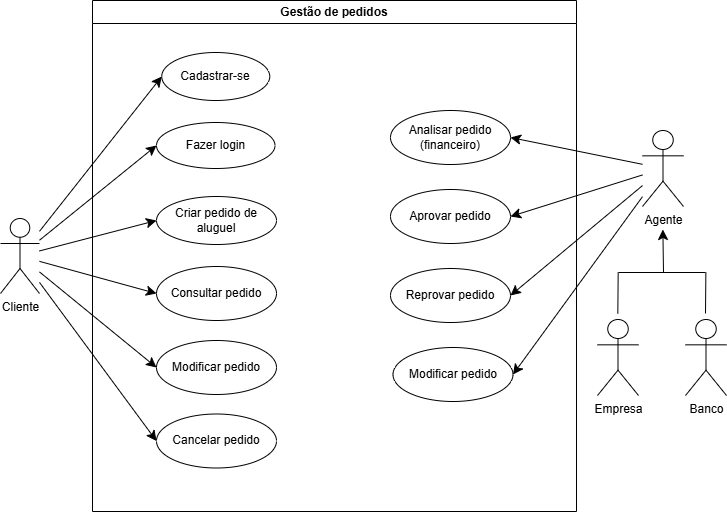

The diagram above was exported from draw.io. Its source (the exported page's mxGraphModel, read from the mxfile embedded in the PNG):
<mxGraphModel dx="958" dy="1250" grid="0" gridSize="10" guides="1" tooltips="1" connect="1" arrows="1" fold="1" page="0" pageScale="1" pageWidth="827" pageHeight="1169" math="0" shadow="0">
  <root>
    <mxCell id="0" />
    <mxCell id="1" parent="0" />
    <mxCell id="wI_Z12i54dAgr_Az5Eb5-37" edge="1" parent="1" source="wI_Z12i54dAgr_Az5Eb5-8" style="edgeStyle=none;curved=1;rounded=0;orthogonalLoop=1;jettySize=auto;html=1;entryX=1;entryY=0.5;entryDx=0;entryDy=0;fontSize=12;startSize=8;endSize=8;" target="wI_Z12i54dAgr_Az5Eb5-33">
      <mxGeometry relative="1" as="geometry" />
    </mxCell>
    <mxCell id="wI_Z12i54dAgr_Az5Eb5-38" edge="1" parent="1" source="wI_Z12i54dAgr_Az5Eb5-8" style="edgeStyle=none;curved=1;rounded=0;orthogonalLoop=1;jettySize=auto;html=1;entryX=1;entryY=0.5;entryDx=0;entryDy=0;fontSize=12;startSize=8;endSize=8;" target="wI_Z12i54dAgr_Az5Eb5-34">
      <mxGeometry relative="1" as="geometry" />
    </mxCell>
    <mxCell id="wI_Z12i54dAgr_Az5Eb5-39" edge="1" parent="1" source="wI_Z12i54dAgr_Az5Eb5-8" style="edgeStyle=none;curved=1;rounded=0;orthogonalLoop=1;jettySize=auto;html=1;entryX=1;entryY=0.5;entryDx=0;entryDy=0;fontSize=12;startSize=8;endSize=8;" target="wI_Z12i54dAgr_Az5Eb5-35">
      <mxGeometry relative="1" as="geometry" />
    </mxCell>
    <mxCell id="wI_Z12i54dAgr_Az5Eb5-40" edge="1" parent="1" source="wI_Z12i54dAgr_Az5Eb5-8" style="edgeStyle=none;curved=1;rounded=0;orthogonalLoop=1;jettySize=auto;html=1;entryX=1;entryY=0.5;entryDx=0;entryDy=0;fontSize=12;startSize=8;endSize=8;" target="wI_Z12i54dAgr_Az5Eb5-36">
      <mxGeometry relative="1" as="geometry" />
    </mxCell>
    <mxCell id="wI_Z12i54dAgr_Az5Eb5-8" parent="1" style="shape=umlActor;verticalLabelPosition=bottom;verticalAlign=top;html=1;outlineConnect=0;" value="Agente" vertex="1">
      <mxGeometry height="76" width="41" x="1257" y="-61" as="geometry" />
    </mxCell>
    <mxCell id="wI_Z12i54dAgr_Az5Eb5-10" parent="1" style="shape=umlActor;verticalLabelPosition=bottom;verticalAlign=top;html=1;outlineConnect=0;" value="Empresa " vertex="1">
      <mxGeometry height="76" width="41" x="1212" y="128" as="geometry" />
    </mxCell>
    <mxCell id="wI_Z12i54dAgr_Az5Eb5-11" parent="1" style="shape=umlActor;verticalLabelPosition=bottom;verticalAlign=top;html=1;outlineConnect=0;" value="Banco" vertex="1">
      <mxGeometry height="76" width="41" x="1300" y="128" as="geometry" />
    </mxCell>
    <mxCell id="wI_Z12i54dAgr_Az5Eb5-12" edge="1" parent="1" style="endArrow=none;html=1;rounded=0;fontSize=12;startSize=8;endSize=8;curved=1;" value="">
      <mxGeometry height="50" relative="1" width="50" as="geometry">
        <mxPoint x="1233" y="81" as="sourcePoint" />
        <mxPoint x="1320" y="81" as="targetPoint" />
      </mxGeometry>
    </mxCell>
    <mxCell id="wI_Z12i54dAgr_Az5Eb5-15" edge="1" parent="1" style="endArrow=classic;html=1;rounded=0;fontSize=12;startSize=8;endSize=8;curved=1;" value="">
      <mxGeometry height="50" relative="1" width="50" as="geometry">
        <mxPoint x="1278" y="81" as="sourcePoint" />
        <mxPoint x="1277.3600000000001" y="38" as="targetPoint" />
      </mxGeometry>
    </mxCell>
    <mxCell id="wI_Z12i54dAgr_Az5Eb5-16" edge="1" parent="1" style="endArrow=none;html=1;rounded=0;fontSize=12;startSize=8;endSize=8;curved=1;" value="">
      <mxGeometry height="50" relative="1" width="50" as="geometry">
        <mxPoint x="1320" y="122" as="sourcePoint" />
        <mxPoint x="1320.3600000000001" y="81" as="targetPoint" />
      </mxGeometry>
    </mxCell>
    <mxCell id="wI_Z12i54dAgr_Az5Eb5-18" edge="1" parent="1" style="endArrow=none;html=1;rounded=0;fontSize=12;startSize=8;endSize=8;curved=1;" value="">
      <mxGeometry height="50" relative="1" width="50" as="geometry">
        <mxPoint x="1232.32" y="122" as="sourcePoint" />
        <mxPoint x="1232.68" y="81" as="targetPoint" />
      </mxGeometry>
    </mxCell>
    <mxCell id="wI_Z12i54dAgr_Az5Eb5-23" parent="1" style="swimlane;whiteSpace=wrap;html=1;" value="Gestão de pedidos" vertex="1">
      <mxGeometry height="511" width="484" x="707" y="-191" as="geometry" />
    </mxCell>
    <mxCell id="wI_Z12i54dAgr_Az5Eb5-24" parent="wI_Z12i54dAgr_Az5Eb5-23" style="ellipse;whiteSpace=wrap;html=1;" value="Criar pedido de aluguel" vertex="1">
      <mxGeometry height="48" width="120" x="64" y="196" as="geometry" />
    </mxCell>
    <mxCell id="wI_Z12i54dAgr_Az5Eb5-25" parent="wI_Z12i54dAgr_Az5Eb5-23" style="ellipse;whiteSpace=wrap;html=1;" value="Consultar pedido" vertex="1">
      <mxGeometry height="54" width="120" x="64" y="266" as="geometry" />
    </mxCell>
    <mxCell id="wI_Z12i54dAgr_Az5Eb5-29" parent="wI_Z12i54dAgr_Az5Eb5-23" style="ellipse;whiteSpace=wrap;html=1;" value="Modificar pedido" vertex="1">
      <mxGeometry height="54" width="120" x="64" y="340" as="geometry" />
    </mxCell>
    <mxCell id="wI_Z12i54dAgr_Az5Eb5-30" parent="wI_Z12i54dAgr_Az5Eb5-23" style="ellipse;whiteSpace=wrap;html=1;" value="Cancelar pedido" vertex="1">
      <mxGeometry height="54" width="120" x="64" y="413.5" as="geometry" />
    </mxCell>
    <mxCell id="wI_Z12i54dAgr_Az5Eb5-33" parent="wI_Z12i54dAgr_Az5Eb5-23" style="ellipse;whiteSpace=wrap;html=1;" value="Analisar pedido (financeiro)" vertex="1">
      <mxGeometry height="54" width="120" x="298" y="110" as="geometry" />
    </mxCell>
    <mxCell id="wI_Z12i54dAgr_Az5Eb5-34" parent="wI_Z12i54dAgr_Az5Eb5-23" style="ellipse;whiteSpace=wrap;html=1;" value="Aprovar pedido" vertex="1">
      <mxGeometry height="54" width="120" x="298" y="189" as="geometry" />
    </mxCell>
    <mxCell id="wI_Z12i54dAgr_Az5Eb5-35" parent="wI_Z12i54dAgr_Az5Eb5-23" style="ellipse;whiteSpace=wrap;html=1;" value="Reprovar pedido" vertex="1">
      <mxGeometry height="54" width="120" x="298" y="268" as="geometry" />
    </mxCell>
    <mxCell id="wI_Z12i54dAgr_Az5Eb5-36" parent="wI_Z12i54dAgr_Az5Eb5-23" style="ellipse;whiteSpace=wrap;html=1;" value="Modificar pedido" vertex="1">
      <mxGeometry height="54" width="120" x="300.5" y="347" as="geometry" />
    </mxCell>
    <mxCell id="wI_Z12i54dAgr_Az5Eb5-49" parent="wI_Z12i54dAgr_Az5Eb5-23" style="ellipse;whiteSpace=wrap;html=1;" value="Cadastrar-se" vertex="1">
      <mxGeometry height="48" width="108" x="69.25" y="52" as="geometry" />
    </mxCell>
    <mxCell id="wI_Z12i54dAgr_Az5Eb5-50" parent="wI_Z12i54dAgr_Az5Eb5-23" style="ellipse;whiteSpace=wrap;html=1;" value="Fazer login" vertex="1">
      <mxGeometry height="46" width="118.5" x="64" y="122" as="geometry" />
    </mxCell>
    <mxCell id="wI_Z12i54dAgr_Az5Eb5-26" edge="1" parent="1" source="wI_Z12i54dAgr_Az5Eb5-28" style="edgeStyle=none;curved=1;rounded=0;orthogonalLoop=1;jettySize=auto;html=1;entryX=0;entryY=0.5;entryDx=0;entryDy=0;fontSize=12;startSize=8;endSize=8;" target="wI_Z12i54dAgr_Az5Eb5-24">
      <mxGeometry relative="1" as="geometry" />
    </mxCell>
    <mxCell id="wI_Z12i54dAgr_Az5Eb5-27" edge="1" parent="1" source="wI_Z12i54dAgr_Az5Eb5-28" style="edgeStyle=none;curved=1;rounded=0;orthogonalLoop=1;jettySize=auto;html=1;entryX=0;entryY=0.5;entryDx=0;entryDy=0;fontSize=12;startSize=8;endSize=8;" target="wI_Z12i54dAgr_Az5Eb5-25">
      <mxGeometry relative="1" as="geometry" />
    </mxCell>
    <mxCell id="wI_Z12i54dAgr_Az5Eb5-31" edge="1" parent="1" source="wI_Z12i54dAgr_Az5Eb5-28" style="edgeStyle=none;curved=1;rounded=0;orthogonalLoop=1;jettySize=auto;html=1;entryX=0;entryY=0.5;entryDx=0;entryDy=0;fontSize=12;startSize=8;endSize=8;" target="wI_Z12i54dAgr_Az5Eb5-29">
      <mxGeometry relative="1" as="geometry" />
    </mxCell>
    <mxCell id="wI_Z12i54dAgr_Az5Eb5-32" edge="1" parent="1" source="wI_Z12i54dAgr_Az5Eb5-28" style="edgeStyle=none;curved=1;rounded=0;orthogonalLoop=1;jettySize=auto;html=1;entryX=0;entryY=0.5;entryDx=0;entryDy=0;fontSize=12;startSize=8;endSize=8;" target="wI_Z12i54dAgr_Az5Eb5-30">
      <mxGeometry relative="1" as="geometry" />
    </mxCell>
    <mxCell id="wI_Z12i54dAgr_Az5Eb5-51" edge="1" parent="1" source="wI_Z12i54dAgr_Az5Eb5-28" style="edgeStyle=none;curved=1;rounded=0;orthogonalLoop=1;jettySize=auto;html=1;entryX=0;entryY=0.5;entryDx=0;entryDy=0;fontSize=12;startSize=8;endSize=8;" target="wI_Z12i54dAgr_Az5Eb5-49">
      <mxGeometry relative="1" as="geometry" />
    </mxCell>
    <mxCell id="wI_Z12i54dAgr_Az5Eb5-52" edge="1" parent="1" source="wI_Z12i54dAgr_Az5Eb5-28" style="edgeStyle=none;curved=1;rounded=0;orthogonalLoop=1;jettySize=auto;html=1;entryX=0;entryY=0.5;entryDx=0;entryDy=0;fontSize=12;startSize=8;endSize=8;" target="wI_Z12i54dAgr_Az5Eb5-50">
      <mxGeometry relative="1" as="geometry" />
    </mxCell>
    <mxCell id="wI_Z12i54dAgr_Az5Eb5-28" parent="1" style="shape=umlActor;verticalLabelPosition=bottom;verticalAlign=top;html=1;outlineConnect=0;" value="Cliente" vertex="1">
      <mxGeometry height="75" width="39" x="615" y="27" as="geometry" />
    </mxCell>
  </root>
</mxGraphModel>